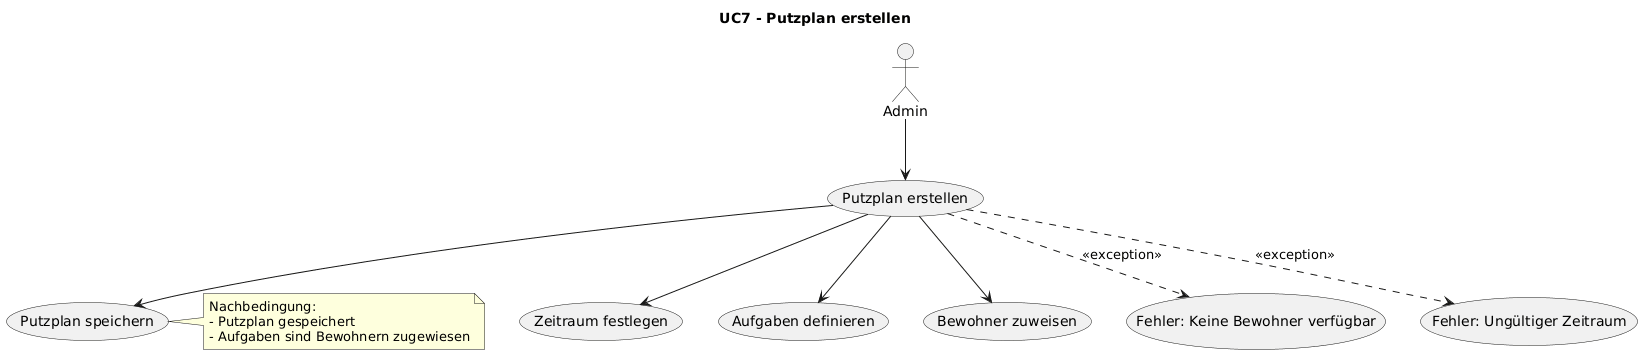

The diagram above was rendered by PlantUML. Its source (embedded in the PNG):
@startuml
title UC7 - Putzplan erstellen

actor Admin

' Use Case
Admin --> (Putzplan erstellen)

' Inkludierte Teilschritte
(Putzplan erstellen) --> (Zeitraum festlegen)
(Putzplan erstellen) --> (Aufgaben definieren)
(Putzplan erstellen) --> (Bewohner zuweisen)
(Putzplan erstellen) --> (Putzplan speichern)

' Ausnahmefälle
(Putzplan erstellen) .down.> (Fehler: Keine Bewohner verfügbar) : <<exception>>
(Putzplan erstellen) .down.> (Fehler: Ungültiger Zeitraum) : <<exception>>

' Nachbedingungen
note right of (Putzplan speichern)
Nachbedingung:
- Putzplan gespeichert
- Aufgaben sind Bewohnern zugewiesen
end note
@enduml